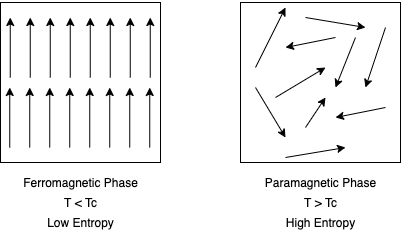

The diagram above was exported from draw.io. Its source (the exported page's mxGraphModel, read from the mxfile embedded in the PNG):
<mxGraphModel dx="1137" dy="699" grid="1" gridSize="10" guides="1" tooltips="1" connect="1" arrows="1" fold="1" page="1" pageScale="1" pageWidth="827" pageHeight="1169" math="0" shadow="0">
  <root>
    <mxCell id="0" />
    <mxCell id="1" parent="0" />
    <mxCell id="ns7tsuf9ibEqgFqok0rF-1" value="" style="whiteSpace=wrap;html=1;aspect=fixed;" vertex="1" parent="1">
      <mxGeometry x="80" y="120" width="160" height="160" as="geometry" />
    </mxCell>
    <mxCell id="ns7tsuf9ibEqgFqok0rF-2" value="" style="whiteSpace=wrap;html=1;aspect=fixed;" vertex="1" parent="1">
      <mxGeometry x="320" y="120" width="160" height="160" as="geometry" />
    </mxCell>
    <mxCell id="ns7tsuf9ibEqgFqok0rF-5" value="" style="endArrow=classic;html=1;" edge="1" parent="1">
      <mxGeometry width="50" height="50" relative="1" as="geometry">
        <mxPoint x="89.75" y="195" as="sourcePoint" />
        <mxPoint x="89.75" y="135" as="targetPoint" />
      </mxGeometry>
    </mxCell>
    <mxCell id="ns7tsuf9ibEqgFqok0rF-6" value="" style="endArrow=classic;html=1;" edge="1" parent="1">
      <mxGeometry width="50" height="50" relative="1" as="geometry">
        <mxPoint x="109.75" y="195" as="sourcePoint" />
        <mxPoint x="109.75" y="135" as="targetPoint" />
      </mxGeometry>
    </mxCell>
    <mxCell id="ns7tsuf9ibEqgFqok0rF-7" value="" style="endArrow=classic;html=1;" edge="1" parent="1">
      <mxGeometry width="50" height="50" relative="1" as="geometry">
        <mxPoint x="129.75" y="195" as="sourcePoint" />
        <mxPoint x="129.75" y="135" as="targetPoint" />
      </mxGeometry>
    </mxCell>
    <mxCell id="ns7tsuf9ibEqgFqok0rF-8" value="" style="endArrow=classic;html=1;" edge="1" parent="1">
      <mxGeometry width="50" height="50" relative="1" as="geometry">
        <mxPoint x="149.75" y="195" as="sourcePoint" />
        <mxPoint x="149.75" y="135" as="targetPoint" />
      </mxGeometry>
    </mxCell>
    <mxCell id="ns7tsuf9ibEqgFqok0rF-9" value="" style="endArrow=classic;html=1;" edge="1" parent="1">
      <mxGeometry width="50" height="50" relative="1" as="geometry">
        <mxPoint x="169.75" y="195" as="sourcePoint" />
        <mxPoint x="169.75" y="135" as="targetPoint" />
      </mxGeometry>
    </mxCell>
    <mxCell id="ns7tsuf9ibEqgFqok0rF-10" value="" style="endArrow=classic;html=1;" edge="1" parent="1">
      <mxGeometry width="50" height="50" relative="1" as="geometry">
        <mxPoint x="189.75" y="195" as="sourcePoint" />
        <mxPoint x="189.75" y="135" as="targetPoint" />
      </mxGeometry>
    </mxCell>
    <mxCell id="ns7tsuf9ibEqgFqok0rF-11" value="" style="endArrow=classic;html=1;" edge="1" parent="1">
      <mxGeometry width="50" height="50" relative="1" as="geometry">
        <mxPoint x="209.75" y="195" as="sourcePoint" />
        <mxPoint x="209.75" y="135" as="targetPoint" />
      </mxGeometry>
    </mxCell>
    <mxCell id="ns7tsuf9ibEqgFqok0rF-12" value="" style="endArrow=classic;html=1;" edge="1" parent="1">
      <mxGeometry width="50" height="50" relative="1" as="geometry">
        <mxPoint x="229.75" y="195" as="sourcePoint" />
        <mxPoint x="229.75" y="135" as="targetPoint" />
      </mxGeometry>
    </mxCell>
    <mxCell id="ns7tsuf9ibEqgFqok0rF-13" value="" style="endArrow=classic;html=1;" edge="1" parent="1">
      <mxGeometry width="50" height="50" relative="1" as="geometry">
        <mxPoint x="89.25" y="265" as="sourcePoint" />
        <mxPoint x="89.25" y="205" as="targetPoint" />
      </mxGeometry>
    </mxCell>
    <mxCell id="ns7tsuf9ibEqgFqok0rF-14" value="" style="endArrow=classic;html=1;" edge="1" parent="1">
      <mxGeometry width="50" height="50" relative="1" as="geometry">
        <mxPoint x="109.25" y="265" as="sourcePoint" />
        <mxPoint x="109.25" y="205" as="targetPoint" />
      </mxGeometry>
    </mxCell>
    <mxCell id="ns7tsuf9ibEqgFqok0rF-15" value="" style="endArrow=classic;html=1;" edge="1" parent="1">
      <mxGeometry width="50" height="50" relative="1" as="geometry">
        <mxPoint x="129.25" y="265" as="sourcePoint" />
        <mxPoint x="129.25" y="205" as="targetPoint" />
      </mxGeometry>
    </mxCell>
    <mxCell id="ns7tsuf9ibEqgFqok0rF-16" value="" style="endArrow=classic;html=1;" edge="1" parent="1">
      <mxGeometry width="50" height="50" relative="1" as="geometry">
        <mxPoint x="149.25" y="265" as="sourcePoint" />
        <mxPoint x="149.25" y="205" as="targetPoint" />
      </mxGeometry>
    </mxCell>
    <mxCell id="ns7tsuf9ibEqgFqok0rF-17" value="" style="endArrow=classic;html=1;" edge="1" parent="1">
      <mxGeometry width="50" height="50" relative="1" as="geometry">
        <mxPoint x="169.25" y="265" as="sourcePoint" />
        <mxPoint x="169.25" y="205" as="targetPoint" />
      </mxGeometry>
    </mxCell>
    <mxCell id="ns7tsuf9ibEqgFqok0rF-18" value="" style="endArrow=classic;html=1;" edge="1" parent="1">
      <mxGeometry width="50" height="50" relative="1" as="geometry">
        <mxPoint x="189.25" y="265" as="sourcePoint" />
        <mxPoint x="189.25" y="205" as="targetPoint" />
      </mxGeometry>
    </mxCell>
    <mxCell id="ns7tsuf9ibEqgFqok0rF-19" value="" style="endArrow=classic;html=1;" edge="1" parent="1">
      <mxGeometry width="50" height="50" relative="1" as="geometry">
        <mxPoint x="209.25" y="265" as="sourcePoint" />
        <mxPoint x="209.25" y="205" as="targetPoint" />
      </mxGeometry>
    </mxCell>
    <mxCell id="ns7tsuf9ibEqgFqok0rF-20" value="" style="endArrow=classic;html=1;" edge="1" parent="1">
      <mxGeometry width="50" height="50" relative="1" as="geometry">
        <mxPoint x="229.25" y="265" as="sourcePoint" />
        <mxPoint x="229.25" y="205" as="targetPoint" />
      </mxGeometry>
    </mxCell>
    <mxCell id="ns7tsuf9ibEqgFqok0rF-44" value="" style="endArrow=classic;html=1;" edge="1" parent="1">
      <mxGeometry width="50" height="50" relative="1" as="geometry">
        <mxPoint x="335" y="185" as="sourcePoint" />
        <mxPoint x="365" y="125" as="targetPoint" />
      </mxGeometry>
    </mxCell>
    <mxCell id="ns7tsuf9ibEqgFqok0rF-45" value="" style="endArrow=classic;html=1;" edge="1" parent="1">
      <mxGeometry width="50" height="50" relative="1" as="geometry">
        <mxPoint x="415" y="155" as="sourcePoint" />
        <mxPoint x="365" y="165" as="targetPoint" />
      </mxGeometry>
    </mxCell>
    <mxCell id="ns7tsuf9ibEqgFqok0rF-46" value="" style="endArrow=classic;html=1;" edge="1" parent="1">
      <mxGeometry width="50" height="50" relative="1" as="geometry">
        <mxPoint x="385" y="135" as="sourcePoint" />
        <mxPoint x="445" y="145" as="targetPoint" />
      </mxGeometry>
    </mxCell>
    <mxCell id="ns7tsuf9ibEqgFqok0rF-47" value="" style="endArrow=classic;html=1;" edge="1" parent="1">
      <mxGeometry width="50" height="50" relative="1" as="geometry">
        <mxPoint x="435" y="155" as="sourcePoint" />
        <mxPoint x="415" y="205" as="targetPoint" />
      </mxGeometry>
    </mxCell>
    <mxCell id="ns7tsuf9ibEqgFqok0rF-48" value="" style="endArrow=classic;html=1;" edge="1" parent="1">
      <mxGeometry width="50" height="50" relative="1" as="geometry">
        <mxPoint x="465" y="145" as="sourcePoint" />
        <mxPoint x="445" y="205" as="targetPoint" />
      </mxGeometry>
    </mxCell>
    <mxCell id="ns7tsuf9ibEqgFqok0rF-49" value="" style="endArrow=classic;html=1;" edge="1" parent="1">
      <mxGeometry width="50" height="50" relative="1" as="geometry">
        <mxPoint x="355" y="215" as="sourcePoint" />
        <mxPoint x="405" y="185" as="targetPoint" />
      </mxGeometry>
    </mxCell>
    <mxCell id="ns7tsuf9ibEqgFqok0rF-50" value="" style="endArrow=classic;html=1;" edge="1" parent="1">
      <mxGeometry width="50" height="50" relative="1" as="geometry">
        <mxPoint x="335" y="205" as="sourcePoint" />
        <mxPoint x="365" y="255" as="targetPoint" />
      </mxGeometry>
    </mxCell>
    <mxCell id="ns7tsuf9ibEqgFqok0rF-51" value="" style="endArrow=classic;html=1;" edge="1" parent="1">
      <mxGeometry width="50" height="50" relative="1" as="geometry">
        <mxPoint x="465" y="225" as="sourcePoint" />
        <mxPoint x="415" y="235" as="targetPoint" />
      </mxGeometry>
    </mxCell>
    <mxCell id="ns7tsuf9ibEqgFqok0rF-52" value="" style="endArrow=classic;html=1;" edge="1" parent="1">
      <mxGeometry width="50" height="50" relative="1" as="geometry">
        <mxPoint x="385" y="245" as="sourcePoint" />
        <mxPoint x="405" y="215" as="targetPoint" />
      </mxGeometry>
    </mxCell>
    <mxCell id="ns7tsuf9ibEqgFqok0rF-53" value="" style="endArrow=classic;html=1;" edge="1" parent="1">
      <mxGeometry width="50" height="50" relative="1" as="geometry">
        <mxPoint x="365" y="275" as="sourcePoint" />
        <mxPoint x="425" y="265" as="targetPoint" />
      </mxGeometry>
    </mxCell>
    <mxCell id="ns7tsuf9ibEqgFqok0rF-55" value="Ferromagnetic Phase" style="text;html=1;align=center;verticalAlign=middle;resizable=0;points=[];autosize=1;strokeColor=none;" vertex="1" parent="1">
      <mxGeometry x="95" y="290" width="130" height="20" as="geometry" />
    </mxCell>
    <mxCell id="ns7tsuf9ibEqgFqok0rF-56" value="T &amp;lt; Tc" style="text;html=1;align=center;verticalAlign=middle;resizable=0;points=[];autosize=1;strokeColor=none;" vertex="1" parent="1">
      <mxGeometry x="135" y="310" width="50" height="20" as="geometry" />
    </mxCell>
    <mxCell id="ns7tsuf9ibEqgFqok0rF-57" value="Low Entropy" style="text;html=1;align=center;verticalAlign=middle;resizable=0;points=[];autosize=1;strokeColor=none;" vertex="1" parent="1">
      <mxGeometry x="120" y="330" width="80" height="20" as="geometry" />
    </mxCell>
    <mxCell id="ns7tsuf9ibEqgFqok0rF-61" value="Paramagnetic Phase" style="text;html=1;align=center;verticalAlign=middle;resizable=0;points=[];autosize=1;strokeColor=none;" vertex="1" parent="1">
      <mxGeometry x="335" y="290" width="130" height="20" as="geometry" />
    </mxCell>
    <mxCell id="ns7tsuf9ibEqgFqok0rF-62" value="T &amp;gt; Tc" style="text;html=1;align=center;verticalAlign=middle;resizable=0;points=[];autosize=1;strokeColor=none;" vertex="1" parent="1">
      <mxGeometry x="375" y="310" width="50" height="20" as="geometry" />
    </mxCell>
    <mxCell id="ns7tsuf9ibEqgFqok0rF-63" value="High Entropy" style="text;html=1;align=center;verticalAlign=middle;resizable=0;points=[];autosize=1;strokeColor=none;" vertex="1" parent="1">
      <mxGeometry x="360" y="330" width="80" height="20" as="geometry" />
    </mxCell>
  </root>
</mxGraphModel>